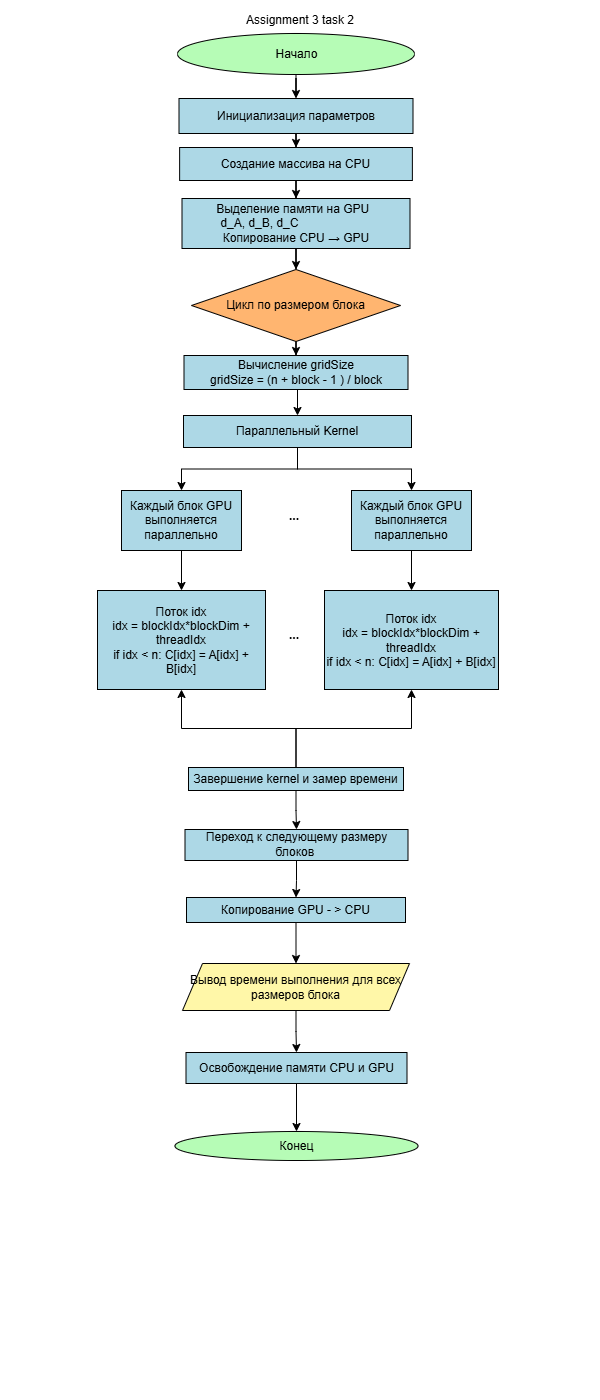

The diagram above was exported from draw.io. Its source (the exported page's mxGraphModel, read from the mxfile embedded in the PNG):
<mxGraphModel dx="806" dy="398" grid="0" gridSize="10" guides="1" tooltips="1" connect="1" arrows="1" fold="1" page="1" pageScale="1" pageWidth="600" pageHeight="1400" background="light-dark(#000000,#FFFFFF)" math="0" shadow="0">
  <root>
    <mxCell id="0" />
    <mxCell id="1" parent="0" />
    <mxCell id="doy44mVqO59pjQrLM7yg-3" edge="1" parent="1" source="doy44mVqO59pjQrLM7yg-1" style="edgeStyle=orthogonalEdgeStyle;rounded=0;orthogonalLoop=1;jettySize=auto;html=1;strokeColor=light-dark(#000000,#000000);" target="doy44mVqO59pjQrLM7yg-2" value="">
      <mxGeometry relative="1" as="geometry" />
    </mxCell>
    <mxCell id="doy44mVqO59pjQrLM7yg-1" parent="1" style="ellipse;html=1;labelBackgroundColor=none;fillColor=light-dark(#FFFFFF,#B6FCB6);fontColor=light-dark(#000000,#000000);strokeColor=light-dark(#000000,#000000);" value="Начало" vertex="1">
      <mxGeometry height="41" width="237" x="177" y="33" as="geometry" />
    </mxCell>
    <mxCell id="f95iATNivPdHY9cF_3IA-3" edge="1" parent="1" source="doy44mVqO59pjQrLM7yg-2" style="edgeStyle=orthogonalEdgeStyle;rounded=0;orthogonalLoop=1;jettySize=auto;html=1;strokeColor=light-dark(#000000,#000000);" target="f95iATNivPdHY9cF_3IA-2" value="">
      <mxGeometry relative="1" as="geometry" />
    </mxCell>
    <mxCell id="doy44mVqO59pjQrLM7yg-2" parent="1" style="whiteSpace=wrap;html=1;fontColor=light-dark(#000000,#000000);fillColor=light-dark(#FFFFFF,#ADD8E6);strokeColor=light-dark(#000000,#000000);" value="Инициализация параметров" vertex="1">
      <mxGeometry height="35" width="234" x="178.5" y="98" as="geometry" />
    </mxCell>
    <mxCell id="coULOOPrYOhBQE1Ny3B1-64" edge="1" parent="1" style="edgeStyle=orthogonalEdgeStyle;rounded=0;orthogonalLoop=1;jettySize=auto;html=1;" value="">
      <mxGeometry relative="1" as="geometry">
        <mxPoint x="420" y="643" as="sourcePoint" />
        <mxPoint x="575.5" y="787" as="targetPoint" />
      </mxGeometry>
    </mxCell>
    <mxCell id="coULOOPrYOhBQE1Ny3B1-61" parent="1" style="ellipse;whiteSpace=wrap;html=1;fillColor=light-dark(#FFFFFF,#B6FCB6);fontColor=light-dark(#000000,#000000);strokeColor=light-dark(#000000,#000000);" value="Конец" vertex="1">
      <mxGeometry height="29" width="243" x="174.5" y="1131" as="geometry" />
    </mxCell>
    <mxCell id="coULOOPrYOhBQE1Ny3B1-65" parent="1" style="text;html=1;whiteSpace=wrap;strokeColor=none;fillColor=none;align=center;verticalAlign=middle;rounded=0;fontColor=light-dark(#000000,#000000);" value="&lt;font&gt;Assignment 3 task 2&lt;/font&gt;" vertex="1">
      <mxGeometry height="30" width="214" x="193" y="5" as="geometry" />
    </mxCell>
    <mxCell id="f95iATNivPdHY9cF_3IA-5" edge="1" parent="1" source="f95iATNivPdHY9cF_3IA-2" style="edgeStyle=orthogonalEdgeStyle;rounded=0;orthogonalLoop=1;jettySize=auto;html=1;strokeColor=light-dark(#000000,#000000);" target="f95iATNivPdHY9cF_3IA-4" value="">
      <mxGeometry relative="1" as="geometry" />
    </mxCell>
    <mxCell id="f95iATNivPdHY9cF_3IA-2" parent="1" style="whiteSpace=wrap;html=1;fillColor=light-dark(#FFFFFF,#ADD8E6);strokeColor=light-dark(#000000,#000000);fontColor=light-dark(#000000,#000000);" value="Создание массива на CPU" vertex="1">
      <mxGeometry height="33" width="232.75" x="179.13" y="147" as="geometry" />
    </mxCell>
    <mxCell id="-J9gJxN7wvMik5HG6t_z-22" edge="1" parent="1" source="f95iATNivPdHY9cF_3IA-4" style="edgeStyle=orthogonalEdgeStyle;rounded=0;orthogonalLoop=1;jettySize=auto;html=1;strokeColor=light-dark(#000000,#000000);" target="-J9gJxN7wvMik5HG6t_z-21" value="">
      <mxGeometry relative="1" as="geometry" />
    </mxCell>
    <mxCell id="f95iATNivPdHY9cF_3IA-4" parent="1" style="whiteSpace=wrap;html=1;fillColor=light-dark(#FFFFFF,#ADD8E6);strokeColor=light-dark(#000000,#000000);fontColor=light-dark(#000000,#000000);" value="Выделение памяти на GPU&amp;nbsp;&amp;nbsp;&lt;div&gt;d_A, d_B, d_C&amp;nbsp; &amp;nbsp; &amp;nbsp; &amp;nbsp; &amp;nbsp; &amp;nbsp; &amp;nbsp; &amp;nbsp; &amp;nbsp; &amp;nbsp; &amp;nbsp;&amp;nbsp;&lt;/div&gt;&lt;div&gt;Копирование CPU → GPU&lt;/div&gt;" vertex="1">
      <mxGeometry height="50" width="228" x="181.5" y="198" as="geometry" />
    </mxCell>
    <mxCell id="f95iATNivPdHY9cF_3IA-14" edge="1" parent="1" source="f95iATNivPdHY9cF_3IA-11" style="edgeStyle=orthogonalEdgeStyle;rounded=0;orthogonalLoop=1;jettySize=auto;html=1;strokeColor=light-dark(#000000,#000000);" target="f95iATNivPdHY9cF_3IA-13" value="">
      <mxGeometry relative="1" as="geometry" />
    </mxCell>
    <mxCell id="f95iATNivPdHY9cF_3IA-16" edge="1" parent="1" source="f95iATNivPdHY9cF_3IA-11" style="edgeStyle=orthogonalEdgeStyle;rounded=0;orthogonalLoop=1;jettySize=auto;html=1;strokeColor=light-dark(#000000,#000000);" target="f95iATNivPdHY9cF_3IA-15" value="">
      <mxGeometry relative="1" as="geometry" />
    </mxCell>
    <mxCell id="f95iATNivPdHY9cF_3IA-11" parent="1" style="whiteSpace=wrap;html=1;fillColor=light-dark(#FFFFFF,#ADD8E6);strokeColor=light-dark(#000000,#000000);fontColor=light-dark(#000000,#000000);" value="Параллельный Kernel" vertex="1">
      <mxGeometry height="32" width="228" x="183" y="415" as="geometry" />
    </mxCell>
    <mxCell id="-J9gJxN7wvMik5HG6t_z-30" edge="1" parent="1" source="f95iATNivPdHY9cF_3IA-13" style="edgeStyle=orthogonalEdgeStyle;rounded=0;orthogonalLoop=1;jettySize=auto;html=1;strokeColor=light-dark(#000000,#000000);" target="f95iATNivPdHY9cF_3IA-32" value="">
      <mxGeometry relative="1" as="geometry" />
    </mxCell>
    <mxCell id="f95iATNivPdHY9cF_3IA-13" parent="1" style="whiteSpace=wrap;html=1;fillColor=light-dark(#FFFFFF,#ADD8E6);strokeColor=light-dark(#000000,#000000);fontColor=light-dark(#000000,#000000);" value="Каждый блок GPU выполняется параллельно" vertex="1">
      <mxGeometry height="60" width="120" x="121" y="490" as="geometry" />
    </mxCell>
    <mxCell id="-J9gJxN7wvMik5HG6t_z-31" edge="1" parent="1" source="f95iATNivPdHY9cF_3IA-15" style="edgeStyle=orthogonalEdgeStyle;rounded=0;orthogonalLoop=1;jettySize=auto;html=1;strokeColor=light-dark(#000000,#000000);" target="f95iATNivPdHY9cF_3IA-34" value="">
      <mxGeometry relative="1" as="geometry" />
    </mxCell>
    <mxCell id="f95iATNivPdHY9cF_3IA-15" parent="1" style="whiteSpace=wrap;html=1;fillColor=light-dark(#FFFFFF,#ADD8E6);strokeColor=light-dark(#000000,#000000);fontColor=light-dark(#000000,#000000);" value="Каждый блок GPU выполняется параллельно" vertex="1">
      <mxGeometry height="60" width="120" x="351" y="490" as="geometry" />
    </mxCell>
    <mxCell id="f95iATNivPdHY9cF_3IA-17" parent="1" style="text;html=1;whiteSpace=wrap;strokeColor=none;fillColor=none;align=center;verticalAlign=middle;rounded=0;autosize=1;resizable=0;fontColor=light-dark(#000000,#000000);" value="&lt;b&gt;...&lt;/b&gt;" vertex="1">
      <mxGeometry height="26" width="28" x="280" y="503" as="geometry" />
    </mxCell>
    <mxCell id="f95iATNivPdHY9cF_3IA-32" parent="1" style="whiteSpace=wrap;html=1;fillColor=light-dark(#FFFFFF,#ADD8E6);strokeColor=light-dark(#000000,#000000);fontColor=light-dark(#000000,#000000);" value="&lt;div&gt;Поток idx&lt;/div&gt;&lt;div&gt;idx = blockIdx*blockDim + threadIdx&lt;/div&gt;&lt;div&gt;if idx &amp;lt; n: C[idx] = A[idx] + B[idx]&lt;/div&gt;" vertex="1">
      <mxGeometry height="99" width="168" x="97" y="590" as="geometry" />
    </mxCell>
    <mxCell id="f95iATNivPdHY9cF_3IA-34" parent="1" style="whiteSpace=wrap;html=1;fillColor=light-dark(#FFFFFF,#ADD8E6);strokeColor=light-dark(#000000,#000000);fontColor=light-dark(#000000,#000000);" value="&lt;div style=&quot;forced-color-adjust: none; box-shadow: none !important;&quot;&gt;&lt;div&gt;Поток idx&lt;/div&gt;&lt;div&gt;idx = blockIdx*blockDim + threadIdx&lt;/div&gt;&lt;div&gt;if idx &amp;lt; n: C[idx] = A[idx] + B[idx]&lt;/div&gt;&lt;/div&gt;" vertex="1">
      <mxGeometry height="99" width="174" x="324" y="590" as="geometry" />
    </mxCell>
    <mxCell id="-J9gJxN7wvMik5HG6t_z-3" edge="1" parent="1" source="f95iATNivPdHY9cF_3IA-37" style="edgeStyle=orthogonalEdgeStyle;rounded=0;orthogonalLoop=1;jettySize=auto;html=1;strokeColor=light-dark(#000000,#000000);" target="-J9gJxN7wvMik5HG6t_z-2" value="">
      <mxGeometry relative="1" as="geometry" />
    </mxCell>
    <mxCell id="-J9gJxN7wvMik5HG6t_z-17" edge="1" parent="1" source="f95iATNivPdHY9cF_3IA-37" style="edgeStyle=orthogonalEdgeStyle;rounded=0;orthogonalLoop=1;jettySize=auto;html=1;exitX=0.5;exitY=0;exitDx=0;exitDy=0;entryX=0.5;entryY=1;entryDx=0;entryDy=0;strokeColor=light-dark(#000000,#000000);" target="f95iATNivPdHY9cF_3IA-32">
      <mxGeometry relative="1" as="geometry" />
    </mxCell>
    <mxCell id="-J9gJxN7wvMik5HG6t_z-18" edge="1" parent="1" source="f95iATNivPdHY9cF_3IA-37" style="edgeStyle=orthogonalEdgeStyle;rounded=0;orthogonalLoop=1;jettySize=auto;html=1;exitX=0.5;exitY=0;exitDx=0;exitDy=0;entryX=0.5;entryY=1;entryDx=0;entryDy=0;strokeColor=light-dark(#000000,#000000);" target="f95iATNivPdHY9cF_3IA-34">
      <mxGeometry relative="1" as="geometry" />
    </mxCell>
    <mxCell id="f95iATNivPdHY9cF_3IA-37" parent="1" style="whiteSpace=wrap;html=1;fillColor=light-dark(#FFFFFF,#ADD8E6);strokeColor=light-dark(#000000,#000000);fontColor=light-dark(#000000,#000000);" value="Завершение kernel и замер времени" vertex="1">
      <mxGeometry height="23" width="215" x="188" y="767" as="geometry" />
    </mxCell>
    <mxCell id="-J9gJxN7wvMik5HG6t_z-34" edge="1" parent="1" source="-J9gJxN7wvMik5HG6t_z-2" style="edgeStyle=orthogonalEdgeStyle;rounded=0;orthogonalLoop=1;jettySize=auto;html=1;strokeColor=light-dark(#000000,#000000);" target="-J9gJxN7wvMik5HG6t_z-33" value="">
      <mxGeometry relative="1" as="geometry" />
    </mxCell>
    <mxCell id="-J9gJxN7wvMik5HG6t_z-2" parent="1" style="whiteSpace=wrap;html=1;fillColor=light-dark(#FFFFFF,#ADD8E6);strokeColor=light-dark(#000000,#000000);fontColor=light-dark(#000000,#000000);" value="Переход к следующему размеру блоков&amp;nbsp;" vertex="1">
      <mxGeometry height="31" width="223" x="184.5" y="829" as="geometry" />
    </mxCell>
    <mxCell id="-J9gJxN7wvMik5HG6t_z-13" edge="1" parent="1" source="-J9gJxN7wvMik5HG6t_z-10" style="edgeStyle=orthogonalEdgeStyle;rounded=0;orthogonalLoop=1;jettySize=auto;html=1;strokeColor=light-dark(#000000,#000000);" target="-J9gJxN7wvMik5HG6t_z-12" value="">
      <mxGeometry relative="1" as="geometry" />
    </mxCell>
    <mxCell id="-J9gJxN7wvMik5HG6t_z-10" parent="1" style="shape=parallelogram;perimeter=parallelogramPerimeter;whiteSpace=wrap;html=1;fixedSize=1;fillColor=light-dark(#FFFFFF,#FFF7A8);strokeColor=light-dark(#000000,#000000);fontColor=light-dark(#000000,#000000);" value="Вывод времени выполнения для всех размеров блока" vertex="1">
      <mxGeometry height="47" width="227" x="182" y="963" as="geometry" />
    </mxCell>
    <mxCell id="-J9gJxN7wvMik5HG6t_z-14" edge="1" parent="1" source="-J9gJxN7wvMik5HG6t_z-12" style="edgeStyle=orthogonalEdgeStyle;rounded=0;orthogonalLoop=1;jettySize=auto;html=1;strokeColor=light-dark(#000000,#000000);" target="coULOOPrYOhBQE1Ny3B1-61" value="">
      <mxGeometry relative="1" as="geometry" />
    </mxCell>
    <mxCell id="-J9gJxN7wvMik5HG6t_z-12" parent="1" style="whiteSpace=wrap;html=1;fillColor=light-dark(#FFFFFF,#ADD8E6);strokeColor=light-dark(#000000,#000000);fontColor=light-dark(#000000,#000000);" value="Освобождение памяти CPU и GPU" vertex="1">
      <mxGeometry height="31" width="221" x="185.5" y="1052" as="geometry" />
    </mxCell>
    <mxCell id="-J9gJxN7wvMik5HG6t_z-27" edge="1" parent="1" source="-J9gJxN7wvMik5HG6t_z-21" style="edgeStyle=orthogonalEdgeStyle;rounded=0;orthogonalLoop=1;jettySize=auto;html=1;strokeColor=light-dark(#000000,#000000);" target="-J9gJxN7wvMik5HG6t_z-26" value="">
      <mxGeometry relative="1" as="geometry" />
    </mxCell>
    <mxCell id="-J9gJxN7wvMik5HG6t_z-21" parent="1" style="rhombus;whiteSpace=wrap;html=1;fillColor=light-dark(#FFFFFF,#FFB570);strokeColor=light-dark(#000000,#000000);fontColor=light-dark(#000000,#000000);" value="Цикл по размером блока" vertex="1">
      <mxGeometry height="72" width="209" x="191" y="269" as="geometry" />
    </mxCell>
    <mxCell id="-J9gJxN7wvMik5HG6t_z-29" edge="1" parent="1" source="-J9gJxN7wvMik5HG6t_z-26" style="edgeStyle=orthogonalEdgeStyle;rounded=0;orthogonalLoop=1;jettySize=auto;html=1;exitX=0.5;exitY=1;exitDx=0;exitDy=0;entryX=0.5;entryY=0;entryDx=0;entryDy=0;strokeColor=light-dark(#000000,#000000);" target="f95iATNivPdHY9cF_3IA-11">
      <mxGeometry relative="1" as="geometry" />
    </mxCell>
    <mxCell id="-J9gJxN7wvMik5HG6t_z-26" parent="1" style="whiteSpace=wrap;html=1;fillColor=light-dark(#FFFFFF,#ADD8E6);strokeColor=light-dark(#000000,#000000);fontColor=light-dark(#000000,#000000);" value="Вычисление gridSize&lt;div&gt;gridSize = (n + block - 1 ) / block&lt;/div&gt;" vertex="1">
      <mxGeometry height="34" width="224" x="183.5" y="355" as="geometry" />
    </mxCell>
    <mxCell id="-J9gJxN7wvMik5HG6t_z-32" parent="1" style="text;html=1;whiteSpace=wrap;strokeColor=none;fillColor=none;align=center;verticalAlign=middle;rounded=0;autosize=1;resizable=0;fontColor=light-dark(#000000,#000000);" value="&lt;b&gt;...&lt;/b&gt;" vertex="1">
      <mxGeometry height="26" width="28" x="280" y="622" as="geometry" />
    </mxCell>
    <mxCell id="-J9gJxN7wvMik5HG6t_z-35" edge="1" parent="1" source="-J9gJxN7wvMik5HG6t_z-33" style="edgeStyle=orthogonalEdgeStyle;rounded=0;orthogonalLoop=1;jettySize=auto;html=1;exitX=0.5;exitY=1;exitDx=0;exitDy=0;entryX=0.5;entryY=0;entryDx=0;entryDy=0;strokeColor=light-dark(#000000,#000000);" target="-J9gJxN7wvMik5HG6t_z-10">
      <mxGeometry relative="1" as="geometry" />
    </mxCell>
    <mxCell id="-J9gJxN7wvMik5HG6t_z-33" parent="1" style="whiteSpace=wrap;html=1;fillColor=light-dark(#FFFFFF,#ADD8E6);strokeColor=light-dark(#000000,#000000);fontColor=light-dark(#000000,#000000);" value="Копирование GPU - &amp;gt; CPU" vertex="1">
      <mxGeometry height="25" width="219" x="186" y="897" as="geometry" />
    </mxCell>
  </root>
</mxGraphModel>